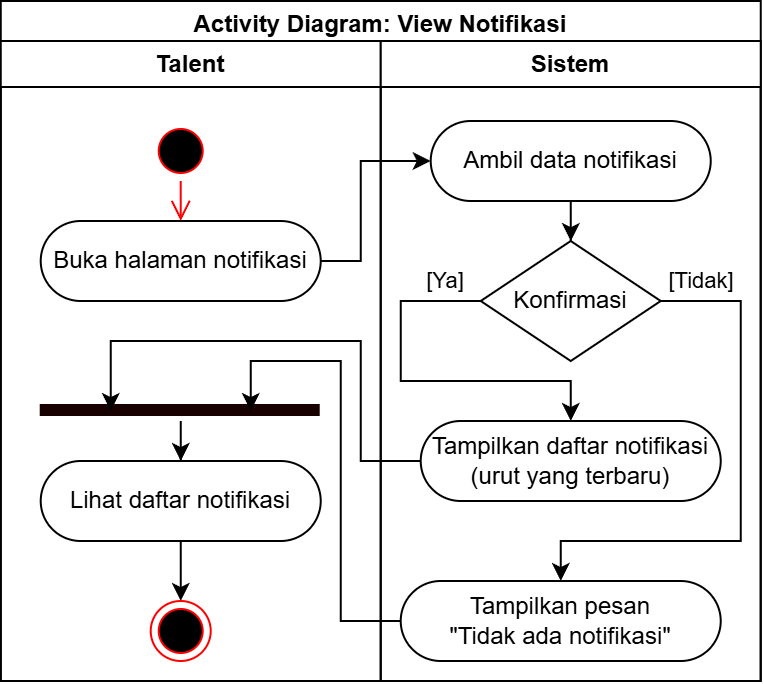

The diagram above was exported from draw.io. Its source (the exported page's mxGraphModel, read from the mxfile embedded in the PNG):
<mxGraphModel dx="1080" dy="-353" grid="1" gridSize="10" guides="1" tooltips="1" connect="1" arrows="1" fold="1" page="1" pageScale="1" pageWidth="850" pageHeight="1100" math="0" shadow="0">
  <root>
    <mxCell id="0" />
    <mxCell id="1" parent="0" />
    <mxCell id="2" parent="1" style="swimlane;whiteSpace=wrap;html=1;" value="Activity Diagram: View Notifikasi" vertex="1">
      <mxGeometry height="340" width="380" x="1520.8600000000001" y="1560" as="geometry">
        <mxRectangle height="30" width="210" x="1360" y="-200" as="alternateBounds" />
      </mxGeometry>
    </mxCell>
    <mxCell id="3" parent="2" style="swimlane;whiteSpace=wrap;html=1;" value="Talent" vertex="1">
      <mxGeometry height="320" width="190" y="20" as="geometry" />
    </mxCell>
    <mxCell id="4" parent="3" style="ellipse;html=1;shape=startState;fillColor=#000000;strokeColor=#ff0000;" value="" vertex="1">
      <mxGeometry height="30" width="30" x="75" y="40" as="geometry" />
    </mxCell>
    <mxCell id="5" edge="1" parent="3" source="4" style="edgeStyle=orthogonalEdgeStyle;html=1;verticalAlign=bottom;endArrow=open;endSize=8;strokeColor=#ff0000;rounded=0;" target="6" value="">
      <mxGeometry relative="1" as="geometry">
        <mxPoint x="90" y="130" as="targetPoint" />
      </mxGeometry>
    </mxCell>
    <mxCell id="6" parent="3" style="rounded=1;whiteSpace=wrap;html=1;arcSize=50;" value="Buka halaman notifikasi" vertex="1">
      <mxGeometry height="40" width="140" x="20" y="90" as="geometry" />
    </mxCell>
    <mxCell id="7" edge="1" parent="3" source="8" style="edgeStyle=orthogonalEdgeStyle;rounded=0;orthogonalLoop=1;jettySize=auto;html=1;" target="9">
      <mxGeometry relative="1" as="geometry" />
    </mxCell>
    <mxCell id="8" parent="3" style="rounded=1;whiteSpace=wrap;html=1;arcSize=50;" value="Lihat daftar notifikasi" vertex="1">
      <mxGeometry height="40" width="140" x="20" y="210" as="geometry" />
    </mxCell>
    <mxCell id="9" parent="3" style="ellipse;html=1;shape=endState;fillColor=#000000;strokeColor=#ff0000;" value="" vertex="1">
      <mxGeometry height="30" width="30" x="75" y="280" as="geometry" />
    </mxCell>
    <mxCell id="10" edge="1" parent="3" source="11" style="edgeStyle=orthogonalEdgeStyle;rounded=0;orthogonalLoop=1;jettySize=auto;html=1;" target="8">
      <mxGeometry relative="1" as="geometry" />
    </mxCell>
    <mxCell id="11" parent="3" style="shape=line;html=1;strokeWidth=6;strokeColor=#180000;" value="" vertex="1">
      <mxGeometry height="10" width="140" x="20" y="180" as="geometry" />
    </mxCell>
    <mxCell id="12" parent="2" style="swimlane;whiteSpace=wrap;html=1;" value="Sistem" vertex="1">
      <mxGeometry height="320" width="190" x="190" y="20" as="geometry" />
    </mxCell>
    <mxCell id="13" edge="1" parent="12" source="14" style="edgeStyle=orthogonalEdgeStyle;rounded=0;orthogonalLoop=1;jettySize=auto;html=1;" target="17">
      <mxGeometry relative="1" as="geometry">
        <mxPoint x="100" y="100" as="targetPoint" />
      </mxGeometry>
    </mxCell>
    <mxCell id="14" parent="12" style="rounded=1;whiteSpace=wrap;html=1;arcSize=50;" value="Ambil data notifikasi" vertex="1">
      <mxGeometry height="40" width="140" x="25" y="40" as="geometry" />
    </mxCell>
    <mxCell id="15" edge="1" parent="12" source="17" style="edgeStyle=orthogonalEdgeStyle;rounded=0;orthogonalLoop=1;jettySize=auto;html=1;" target="16" value="[Tidak]">
      <mxGeometry relative="1" x="-0.8519" y="10" as="geometry">
        <mxPoint as="offset" />
        <Array as="points">
          <mxPoint x="180" y="130" />
          <mxPoint x="180" y="250" />
          <mxPoint x="90" y="250" />
        </Array>
        <mxPoint x="90" y="270" as="sourcePoint" />
      </mxGeometry>
    </mxCell>
    <mxCell id="16" parent="12" style="rounded=1;whiteSpace=wrap;html=1;arcSize=50;" value="Tampilkan pesan&lt;div&gt;&quot;Tidak ada notifikasi&quot;&lt;/div&gt;" vertex="1">
      <mxGeometry height="40" width="160" x="10" y="270" as="geometry" />
    </mxCell>
    <mxCell id="17" parent="12" style="rhombus;whiteSpace=wrap;html=1;rounded=1;arcSize=0;" value="Konfirmasi" vertex="1">
      <mxGeometry height="60" width="90" x="50" y="100" as="geometry" />
    </mxCell>
    <mxCell id="18" parent="12" style="rounded=1;whiteSpace=wrap;html=1;arcSize=50;" value="Tampilkan daftar notifikasi&lt;div&gt;&lt;span style=&quot;background-color: transparent; color: light-dark(rgb(0, 0, 0), rgb(255, 255, 255));&quot;&gt;(urut yang terbaru)&lt;/span&gt;&lt;/div&gt;" vertex="1">
      <mxGeometry height="40" width="150" x="20" y="190" as="geometry" />
    </mxCell>
    <mxCell id="19" edge="1" parent="12" source="17" style="edgeStyle=orthogonalEdgeStyle;rounded=0;orthogonalLoop=1;jettySize=auto;html=1;" target="18" value="[Ya]">
      <mxGeometry relative="1" x="-0.8" y="-10" as="geometry">
        <mxPoint as="offset" />
        <Array as="points">
          <mxPoint x="10" y="130" />
          <mxPoint x="10" y="170" />
          <mxPoint x="95" y="170" />
        </Array>
        <mxPoint x="50" y="140" as="sourcePoint" />
        <mxPoint x="30" y="180" as="targetPoint" />
      </mxGeometry>
    </mxCell>
    <mxCell id="20" edge="1" parent="2" source="6" style="edgeStyle=orthogonalEdgeStyle;rounded=0;orthogonalLoop=1;jettySize=auto;html=1;" target="14">
      <mxGeometry relative="1" as="geometry">
        <Array as="points">
          <mxPoint x="180" y="130" />
          <mxPoint x="180" y="80" />
        </Array>
      </mxGeometry>
    </mxCell>
    <mxCell id="21" edge="1" parent="2" source="18" style="edgeStyle=orthogonalEdgeStyle;rounded=0;orthogonalLoop=1;jettySize=auto;html=1;entryX=0.25;entryY=0.5;entryDx=0;entryDy=0;entryPerimeter=0;" target="11">
      <mxGeometry relative="1" as="geometry">
        <Array as="points">
          <mxPoint x="180" y="230" />
          <mxPoint x="180" y="170" />
          <mxPoint x="55" y="170" />
        </Array>
      </mxGeometry>
    </mxCell>
    <mxCell id="22" edge="1" parent="2" source="16" style="edgeStyle=orthogonalEdgeStyle;rounded=0;orthogonalLoop=1;jettySize=auto;html=1;entryX=0.75;entryY=0.5;entryDx=0;entryDy=0;entryPerimeter=0;" target="11">
      <mxGeometry relative="1" as="geometry">
        <Array as="points">
          <mxPoint x="170" y="310" />
          <mxPoint x="170" y="180" />
          <mxPoint x="125" y="180" />
        </Array>
      </mxGeometry>
    </mxCell>
  </root>
</mxGraphModel>